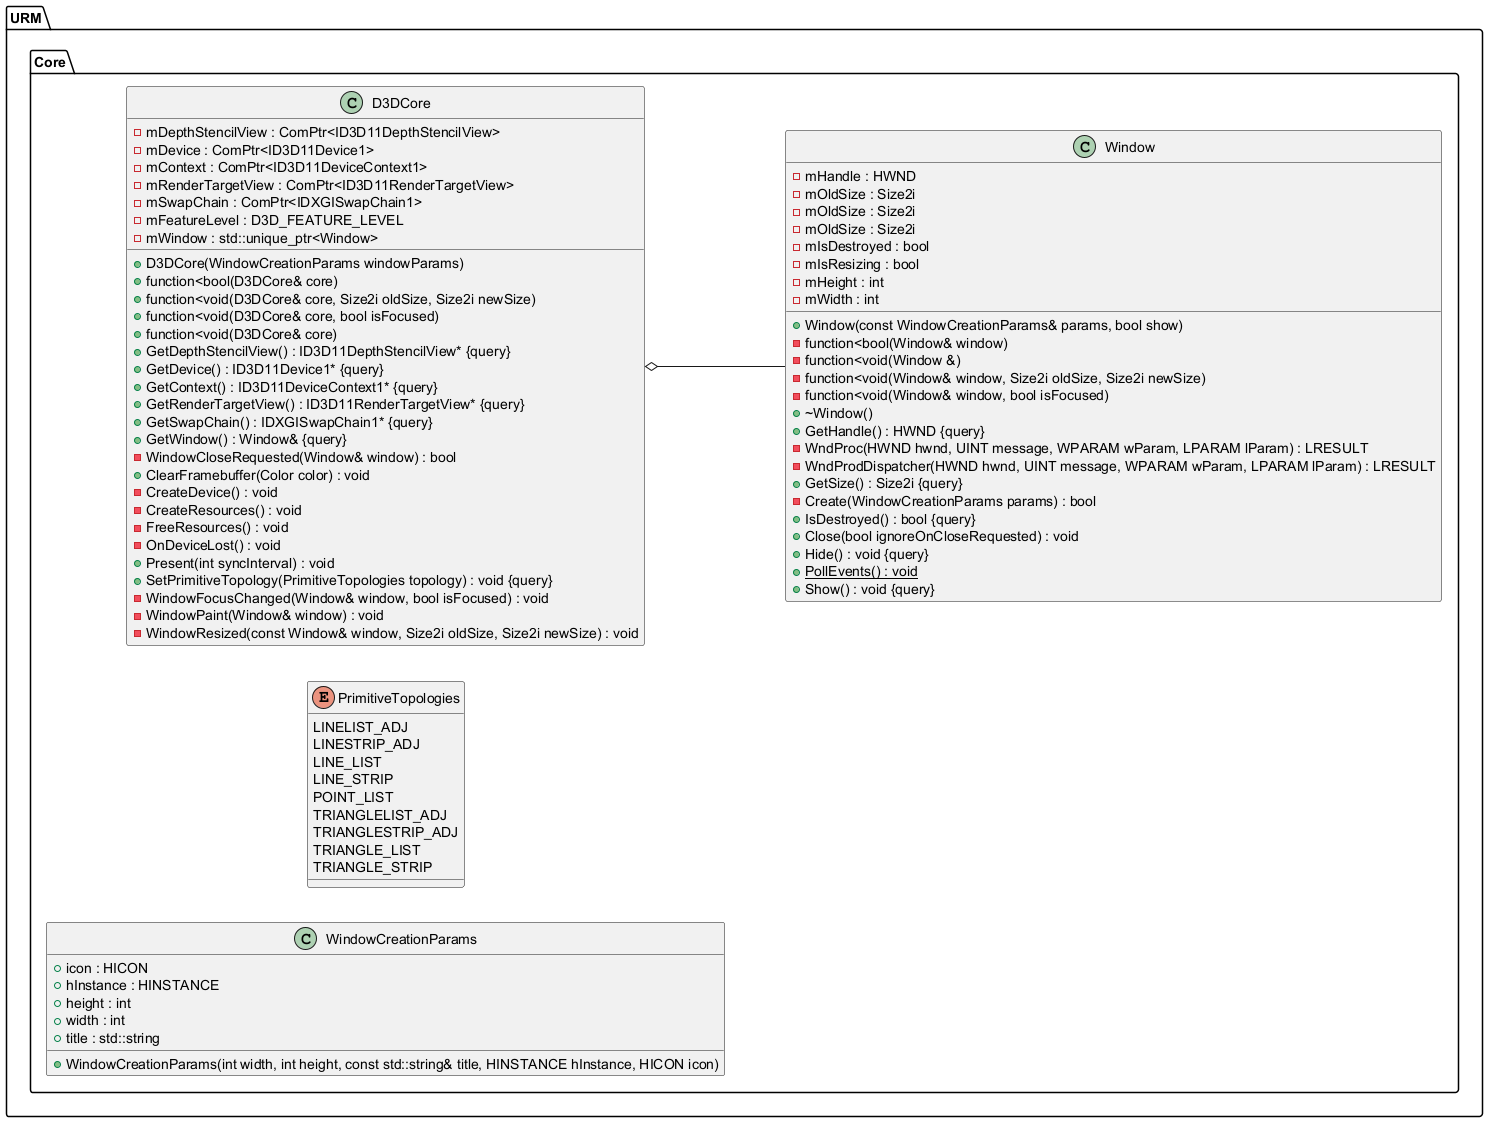

The diagram above was rendered by PlantUML. Its source (embedded in the PNG):
@startuml
left to right direction





/' Objects '/

namespace URM {
	namespace Core {
		class D3DCore {
			+D3DCore(WindowCreationParams windowParams)
			+function<bool(D3DCore& core)
			+function<void(D3DCore& core, Size2i oldSize, Size2i newSize)
			+function<void(D3DCore& core, bool isFocused)
			+function<void(D3DCore& core)
			-mDepthStencilView : ComPtr<ID3D11DepthStencilView>
			-mDevice : ComPtr<ID3D11Device1>
			-mContext : ComPtr<ID3D11DeviceContext1>
			-mRenderTargetView : ComPtr<ID3D11RenderTargetView>
			-mSwapChain : ComPtr<IDXGISwapChain1>
			-mFeatureLevel : D3D_FEATURE_LEVEL
			+GetDepthStencilView() : ID3D11DepthStencilView* {query}
			+GetDevice() : ID3D11Device1* {query}
			+GetContext() : ID3D11DeviceContext1* {query}
			+GetRenderTargetView() : ID3D11RenderTargetView* {query}
			+GetSwapChain() : IDXGISwapChain1* {query}
			+GetWindow() : Window& {query}
			-WindowCloseRequested(Window& window) : bool
			-mWindow : std::unique_ptr<Window>
			+ClearFramebuffer(Color color) : void
			-CreateDevice() : void
			-CreateResources() : void
			-FreeResources() : void
			-OnDeviceLost() : void
			+Present(int syncInterval) : void
			+SetPrimitiveTopology(PrimitiveTopologies topology) : void {query}
			-WindowFocusChanged(Window& window, bool isFocused) : void
			-WindowPaint(Window& window) : void
			-WindowResized(const Window& window, Size2i oldSize, Size2i newSize) : void
		}

		class Window {
			+Window(const WindowCreationParams& params, bool show)
			-function<bool(Window& window)
			-function<void(Window &)
			-function<void(Window& window, Size2i oldSize, Size2i newSize)
			-function<void(Window& window, bool isFocused)
			+~Window()
			+GetHandle() : HWND {query}
			-mHandle : HWND
			-WndProc(HWND hwnd, UINT message, WPARAM wParam, LPARAM lParam) : LRESULT
			-WndProdDispatcher(HWND hwnd, UINT message, WPARAM wParam, LPARAM lParam) : LRESULT
			+GetSize() : Size2i {query}
			-mOldSize : Size2i
			-mOldSize : Size2i
			-mOldSize : Size2i
			-Create(WindowCreationParams params) : bool
			+IsDestroyed() : bool {query}
			-mIsDestroyed : bool
			-mIsResizing : bool
			-mHeight : int
			-mWidth : int
			+Close(bool ignoreOnCloseRequested) : void
			+Hide() : void {query}
			+{static} PollEvents() : void
			+Show() : void {query}
		}

		enum PrimitiveTopologies {
			LINELIST_ADJ
			LINESTRIP_ADJ
			LINE_LIST
			LINE_STRIP
			POINT_LIST
			TRIANGLELIST_ADJ
			TRIANGLESTRIP_ADJ
			TRIANGLE_LIST
			TRIANGLE_STRIP
		}

		class WindowCreationParams {
			+WindowCreationParams(int width, int height, const std::string& title, HINSTANCE hInstance, HICON icon)
			+icon : HICON
			+hInstance : HINSTANCE
			+height : int
			+width : int
			+title : std::string
		}
	}
}





/' Inheritance relationships '/




/' Aggregation relationships '/

URM.Core.D3DCore o-- URM.Core.Window






/' Nested objects '/



@enduml